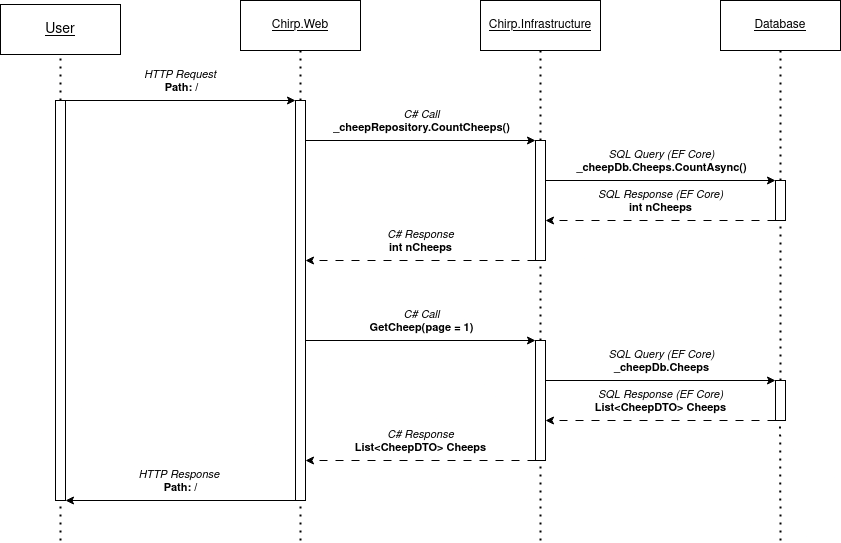

The diagram above was exported from draw.io. Its source (the exported page's mxGraphModel, read from the mxfile embedded in the PNG):
<mxGraphModel dx="1034" dy="610" grid="1" gridSize="10" guides="1" tooltips="1" connect="1" arrows="1" fold="1" page="1" pageScale="1" pageWidth="850" pageHeight="1100" background="none" math="0" shadow="0">
  <root>
    <mxCell id="0" />
    <mxCell id="1" parent="0" />
    <mxCell id="TUKHoE_ZlaWSLOtW0Pi7-1" value="&lt;font style=&quot;font-size: 14px;&quot;&gt;&lt;u&gt;User&lt;/u&gt;&lt;/font&gt;" style="rounded=0;whiteSpace=wrap;html=1;" vertex="1" parent="1">
      <mxGeometry x="140" y="144" width="120" height="50" as="geometry" />
    </mxCell>
    <mxCell id="TUKHoE_ZlaWSLOtW0Pi7-2" value="&lt;u&gt;Chirp.Web&lt;/u&gt;" style="rounded=0;whiteSpace=wrap;html=1;" vertex="1" parent="1">
      <mxGeometry x="380" y="140" width="120" height="50" as="geometry" />
    </mxCell>
    <mxCell id="TUKHoE_ZlaWSLOtW0Pi7-3" value="&lt;u&gt;Chirp.Infrastructure&lt;/u&gt;" style="rounded=0;whiteSpace=wrap;html=1;" vertex="1" parent="1">
      <mxGeometry x="620" y="140" width="120" height="50" as="geometry" />
    </mxCell>
    <mxCell id="TUKHoE_ZlaWSLOtW0Pi7-4" value="" style="endArrow=none;dashed=1;html=1;dashPattern=1 3;strokeWidth=2;rounded=0;entryX=0.5;entryY=1;entryDx=0;entryDy=0;" edge="1" parent="1" source="TUKHoE_ZlaWSLOtW0Pi7-7" target="TUKHoE_ZlaWSLOtW0Pi7-1">
      <mxGeometry width="50" height="50" relative="1" as="geometry">
        <mxPoint x="200" y="720" as="sourcePoint" />
        <mxPoint x="530" y="370" as="targetPoint" />
      </mxGeometry>
    </mxCell>
    <mxCell id="TUKHoE_ZlaWSLOtW0Pi7-5" value="" style="endArrow=none;dashed=1;html=1;dashPattern=1 3;strokeWidth=2;rounded=0;entryX=0.5;entryY=1;entryDx=0;entryDy=0;" edge="1" parent="1" source="TUKHoE_ZlaWSLOtW0Pi7-10" target="TUKHoE_ZlaWSLOtW0Pi7-2">
      <mxGeometry width="50" height="50" relative="1" as="geometry">
        <mxPoint x="440" y="720" as="sourcePoint" />
        <mxPoint x="439.40999999999997" y="204" as="targetPoint" />
      </mxGeometry>
    </mxCell>
    <mxCell id="TUKHoE_ZlaWSLOtW0Pi7-6" value="" style="endArrow=none;dashed=1;html=1;dashPattern=1 3;strokeWidth=2;rounded=0;entryX=0.5;entryY=1;entryDx=0;entryDy=0;" edge="1" parent="1" source="TUKHoE_ZlaWSLOtW0Pi7-21" target="TUKHoE_ZlaWSLOtW0Pi7-3">
      <mxGeometry width="50" height="50" relative="1" as="geometry">
        <mxPoint x="680" y="720" as="sourcePoint" />
        <mxPoint x="600.59" y="250" as="targetPoint" />
      </mxGeometry>
    </mxCell>
    <mxCell id="TUKHoE_ZlaWSLOtW0Pi7-8" value="" style="endArrow=none;dashed=1;html=1;dashPattern=1 3;strokeWidth=2;rounded=0;entryX=0.5;entryY=1;entryDx=0;entryDy=0;" edge="1" parent="1" target="TUKHoE_ZlaWSLOtW0Pi7-7">
      <mxGeometry width="50" height="50" relative="1" as="geometry">
        <mxPoint x="200" y="680" as="sourcePoint" />
        <mxPoint x="200" y="194" as="targetPoint" />
      </mxGeometry>
    </mxCell>
    <mxCell id="TUKHoE_ZlaWSLOtW0Pi7-7" value="" style="rounded=0;whiteSpace=wrap;html=1;" vertex="1" parent="1">
      <mxGeometry x="195" y="240" width="10" height="400" as="geometry" />
    </mxCell>
    <mxCell id="TUKHoE_ZlaWSLOtW0Pi7-9" value="" style="endArrow=classic;html=1;rounded=0;exitX=1;exitY=0;exitDx=0;exitDy=0;entryX=0;entryY=0;entryDx=0;entryDy=0;" edge="1" parent="1" source="TUKHoE_ZlaWSLOtW0Pi7-7" target="TUKHoE_ZlaWSLOtW0Pi7-10">
      <mxGeometry width="50" height="50" relative="1" as="geometry">
        <mxPoint x="370" y="370" as="sourcePoint" />
        <mxPoint x="420" y="230" as="targetPoint" />
      </mxGeometry>
    </mxCell>
    <mxCell id="TUKHoE_ZlaWSLOtW0Pi7-12" value="&lt;div&gt;&lt;i&gt;HTTP Request&lt;/i&gt;&amp;nbsp;&lt;/div&gt;&lt;div&gt;&lt;b&gt;Path: /&lt;/b&gt;&lt;br&gt;&lt;/div&gt;" style="edgeLabel;html=1;align=center;verticalAlign=middle;resizable=0;points=[];" vertex="1" connectable="0" parent="TUKHoE_ZlaWSLOtW0Pi7-9">
      <mxGeometry x="-0.1552" y="1" relative="1" as="geometry">
        <mxPoint x="18" y="-19" as="offset" />
      </mxGeometry>
    </mxCell>
    <mxCell id="TUKHoE_ZlaWSLOtW0Pi7-11" value="" style="endArrow=none;dashed=1;html=1;dashPattern=1 3;strokeWidth=2;rounded=0;entryX=0.5;entryY=1;entryDx=0;entryDy=0;" edge="1" parent="1" target="TUKHoE_ZlaWSLOtW0Pi7-10">
      <mxGeometry width="50" height="50" relative="1" as="geometry">
        <mxPoint x="440" y="680" as="sourcePoint" />
        <mxPoint x="440" y="190" as="targetPoint" />
      </mxGeometry>
    </mxCell>
    <mxCell id="TUKHoE_ZlaWSLOtW0Pi7-10" value="" style="rounded=0;whiteSpace=wrap;html=1;" vertex="1" parent="1">
      <mxGeometry x="435" y="240" width="10" height="400" as="geometry" />
    </mxCell>
    <mxCell id="TUKHoE_ZlaWSLOtW0Pi7-13" value="" style="endArrow=classic;html=1;rounded=0;" edge="1" parent="1">
      <mxGeometry width="50" height="50" relative="1" as="geometry">
        <mxPoint x="435" y="640" as="sourcePoint" />
        <mxPoint x="205" y="640" as="targetPoint" />
      </mxGeometry>
    </mxCell>
    <mxCell id="TUKHoE_ZlaWSLOtW0Pi7-14" value="&lt;div&gt;&lt;i&gt;HTTP Response&amp;nbsp;&lt;/i&gt;&lt;/div&gt;&lt;div&gt;&lt;b&gt;Path: /&lt;/b&gt;&lt;br&gt;&lt;/div&gt;" style="edgeLabel;html=1;align=center;verticalAlign=middle;resizable=0;points=[];" vertex="1" connectable="0" parent="TUKHoE_ZlaWSLOtW0Pi7-13">
      <mxGeometry x="-0.1552" y="1" relative="1" as="geometry">
        <mxPoint x="-19" y="-21" as="offset" />
      </mxGeometry>
    </mxCell>
    <mxCell id="TUKHoE_ZlaWSLOtW0Pi7-22" value="" style="endArrow=none;dashed=1;html=1;dashPattern=1 3;strokeWidth=2;rounded=0;entryX=0.5;entryY=1;entryDx=0;entryDy=0;" edge="1" parent="1" target="TUKHoE_ZlaWSLOtW0Pi7-21">
      <mxGeometry width="50" height="50" relative="1" as="geometry">
        <mxPoint x="680" y="680" as="sourcePoint" />
        <mxPoint x="680" y="190" as="targetPoint" />
      </mxGeometry>
    </mxCell>
    <mxCell id="TUKHoE_ZlaWSLOtW0Pi7-21" value="" style="rounded=0;whiteSpace=wrap;html=1;" vertex="1" parent="1">
      <mxGeometry x="675" y="280" width="10" height="120" as="geometry" />
    </mxCell>
    <mxCell id="TUKHoE_ZlaWSLOtW0Pi7-29" value="" style="endArrow=classic;html=1;rounded=0;exitX=1;exitY=0;exitDx=0;exitDy=0;entryX=0;entryY=0;entryDx=0;entryDy=0;" edge="1" parent="1">
      <mxGeometry width="50" height="50" relative="1" as="geometry">
        <mxPoint x="445" y="280" as="sourcePoint" />
        <mxPoint x="675" y="280" as="targetPoint" />
      </mxGeometry>
    </mxCell>
    <mxCell id="TUKHoE_ZlaWSLOtW0Pi7-30" value="&lt;i&gt;C# Call&lt;/i&gt;&lt;br&gt;&lt;div&gt;&lt;b&gt;_cheepRepository.CountCheeps()&lt;/b&gt;&lt;/div&gt;" style="edgeLabel;html=1;align=center;verticalAlign=middle;resizable=0;points=[];" vertex="1" connectable="0" parent="TUKHoE_ZlaWSLOtW0Pi7-29">
      <mxGeometry x="-0.1552" y="1" relative="1" as="geometry">
        <mxPoint x="18" y="-19" as="offset" />
      </mxGeometry>
    </mxCell>
    <mxCell id="TUKHoE_ZlaWSLOtW0Pi7-33" value="" style="endArrow=classic;html=1;rounded=0;dashed=1;dashPattern=8 8;" edge="1" parent="1">
      <mxGeometry width="50" height="50" relative="1" as="geometry">
        <mxPoint x="675" y="400" as="sourcePoint" />
        <mxPoint x="445" y="400" as="targetPoint" />
      </mxGeometry>
    </mxCell>
    <mxCell id="TUKHoE_ZlaWSLOtW0Pi7-34" value="&lt;div&gt;&lt;i&gt;C# Response&lt;/i&gt;&lt;br&gt;&lt;/div&gt;&lt;div&gt;&lt;b&gt;int nCheeps&lt;/b&gt;&lt;/div&gt;" style="edgeLabel;html=1;align=center;verticalAlign=middle;resizable=0;points=[];" vertex="1" connectable="0" parent="TUKHoE_ZlaWSLOtW0Pi7-33">
      <mxGeometry x="-0.1552" y="1" relative="1" as="geometry">
        <mxPoint x="-19" y="-21" as="offset" />
      </mxGeometry>
    </mxCell>
    <mxCell id="TUKHoE_ZlaWSLOtW0Pi7-35" value="" style="endArrow=classic;html=1;rounded=0;exitX=1;exitY=0;exitDx=0;exitDy=0;entryX=0;entryY=0;entryDx=0;entryDy=0;" edge="1" parent="1">
      <mxGeometry width="50" height="50" relative="1" as="geometry">
        <mxPoint x="445" y="480" as="sourcePoint" />
        <mxPoint x="675" y="480" as="targetPoint" />
      </mxGeometry>
    </mxCell>
    <mxCell id="TUKHoE_ZlaWSLOtW0Pi7-36" value="&lt;i&gt;C# Call&lt;/i&gt;&lt;div&gt;&lt;b&gt;GetCheep(page = 1)&lt;/b&gt;&lt;/div&gt;" style="edgeLabel;html=1;align=center;verticalAlign=middle;resizable=0;points=[];" vertex="1" connectable="0" parent="TUKHoE_ZlaWSLOtW0Pi7-35">
      <mxGeometry x="-0.1552" y="1" relative="1" as="geometry">
        <mxPoint x="18" y="-19" as="offset" />
      </mxGeometry>
    </mxCell>
    <mxCell id="TUKHoE_ZlaWSLOtW0Pi7-39" value="" style="endArrow=classic;html=1;rounded=0;dashed=1;dashPattern=8 8;" edge="1" parent="1">
      <mxGeometry width="50" height="50" relative="1" as="geometry">
        <mxPoint x="675" y="600" as="sourcePoint" />
        <mxPoint x="445" y="600" as="targetPoint" />
      </mxGeometry>
    </mxCell>
    <mxCell id="TUKHoE_ZlaWSLOtW0Pi7-40" value="&lt;i&gt;C# Response&lt;/i&gt;&lt;div&gt;&lt;b&gt;List&amp;lt;CheepDTO&amp;gt; Cheeps&lt;/b&gt;&lt;/div&gt;" style="edgeLabel;html=1;align=center;verticalAlign=middle;resizable=0;points=[];" vertex="1" connectable="0" parent="TUKHoE_ZlaWSLOtW0Pi7-39">
      <mxGeometry x="-0.1552" y="1" relative="1" as="geometry">
        <mxPoint x="-19" y="-21" as="offset" />
      </mxGeometry>
    </mxCell>
    <mxCell id="TUKHoE_ZlaWSLOtW0Pi7-48" value="&lt;u&gt;Database&lt;/u&gt;" style="rounded=0;whiteSpace=wrap;html=1;" vertex="1" parent="1">
      <mxGeometry x="860" y="140" width="120" height="50" as="geometry" />
    </mxCell>
    <mxCell id="TUKHoE_ZlaWSLOtW0Pi7-49" value="" style="endArrow=none;dashed=1;html=1;dashPattern=1 3;strokeWidth=2;rounded=0;entryX=0.5;entryY=1;entryDx=0;entryDy=0;" edge="1" source="TUKHoE_ZlaWSLOtW0Pi7-51" target="TUKHoE_ZlaWSLOtW0Pi7-48" parent="1">
      <mxGeometry width="50" height="50" relative="1" as="geometry">
        <mxPoint x="920" y="720" as="sourcePoint" />
        <mxPoint x="840.59" y="250" as="targetPoint" />
      </mxGeometry>
    </mxCell>
    <mxCell id="TUKHoE_ZlaWSLOtW0Pi7-50" value="" style="endArrow=none;dashed=1;html=1;dashPattern=1 3;strokeWidth=2;rounded=0;entryX=0.5;entryY=1;entryDx=0;entryDy=0;" edge="1" target="TUKHoE_ZlaWSLOtW0Pi7-51" parent="1" source="TUKHoE_ZlaWSLOtW0Pi7-60">
      <mxGeometry width="50" height="50" relative="1" as="geometry">
        <mxPoint x="920" y="720" as="sourcePoint" />
        <mxPoint x="920" y="190" as="targetPoint" />
      </mxGeometry>
    </mxCell>
    <mxCell id="TUKHoE_ZlaWSLOtW0Pi7-51" value="" style="rounded=0;whiteSpace=wrap;html=1;" vertex="1" parent="1">
      <mxGeometry x="915" y="320" width="10" height="40" as="geometry" />
    </mxCell>
    <mxCell id="TUKHoE_ZlaWSLOtW0Pi7-52" value="" style="endArrow=classic;html=1;rounded=0;exitX=1;exitY=0;exitDx=0;exitDy=0;entryX=0;entryY=0;entryDx=0;entryDy=0;" edge="1" parent="1">
      <mxGeometry width="50" height="50" relative="1" as="geometry">
        <mxPoint x="685" y="320" as="sourcePoint" />
        <mxPoint x="915" y="320" as="targetPoint" />
      </mxGeometry>
    </mxCell>
    <mxCell id="TUKHoE_ZlaWSLOtW0Pi7-53" value="&lt;i&gt;SQL Query (EF Core)&lt;/i&gt;&lt;br&gt;&lt;div&gt;&lt;b&gt;_cheepDb.Cheeps.CountAsync()&lt;/b&gt;&lt;/div&gt;" style="edgeLabel;html=1;align=center;verticalAlign=middle;resizable=0;points=[];" vertex="1" connectable="0" parent="TUKHoE_ZlaWSLOtW0Pi7-52">
      <mxGeometry x="-0.1552" y="1" relative="1" as="geometry">
        <mxPoint x="18" y="-19" as="offset" />
      </mxGeometry>
    </mxCell>
    <mxCell id="TUKHoE_ZlaWSLOtW0Pi7-54" value="" style="endArrow=classic;html=1;rounded=0;dashed=1;dashPattern=8 8;" edge="1" parent="1">
      <mxGeometry width="50" height="50" relative="1" as="geometry">
        <mxPoint x="915" y="360" as="sourcePoint" />
        <mxPoint x="685" y="360" as="targetPoint" />
      </mxGeometry>
    </mxCell>
    <mxCell id="TUKHoE_ZlaWSLOtW0Pi7-55" value="&lt;i&gt;SQL Response (EF Core)&lt;/i&gt;&lt;br&gt;&lt;div&gt;&lt;b&gt;int nCheeps&lt;/b&gt;&lt;/div&gt;" style="edgeLabel;html=1;align=center;verticalAlign=middle;resizable=0;points=[];" vertex="1" connectable="0" parent="TUKHoE_ZlaWSLOtW0Pi7-54">
      <mxGeometry x="-0.1552" y="1" relative="1" as="geometry">
        <mxPoint x="-19" y="-21" as="offset" />
      </mxGeometry>
    </mxCell>
    <mxCell id="TUKHoE_ZlaWSLOtW0Pi7-56" value="" style="endArrow=classic;html=1;rounded=0;exitX=1;exitY=0;exitDx=0;exitDy=0;entryX=0;entryY=0;entryDx=0;entryDy=0;" edge="1" parent="1">
      <mxGeometry width="50" height="50" relative="1" as="geometry">
        <mxPoint x="685" y="520" as="sourcePoint" />
        <mxPoint x="915" y="520" as="targetPoint" />
      </mxGeometry>
    </mxCell>
    <mxCell id="TUKHoE_ZlaWSLOtW0Pi7-57" value="&lt;i&gt;SQL Query (EF Core)&lt;/i&gt;&lt;br&gt;&lt;div&gt;&lt;b&gt;_cheepDb.Cheeps&lt;/b&gt;&lt;/div&gt;" style="edgeLabel;html=1;align=center;verticalAlign=middle;resizable=0;points=[];" vertex="1" connectable="0" parent="TUKHoE_ZlaWSLOtW0Pi7-56">
      <mxGeometry x="-0.1552" y="1" relative="1" as="geometry">
        <mxPoint x="18" y="-19" as="offset" />
      </mxGeometry>
    </mxCell>
    <mxCell id="TUKHoE_ZlaWSLOtW0Pi7-58" value="" style="endArrow=classic;html=1;rounded=0;dashed=1;dashPattern=8 8;" edge="1" parent="1">
      <mxGeometry width="50" height="50" relative="1" as="geometry">
        <mxPoint x="915" y="560" as="sourcePoint" />
        <mxPoint x="685" y="560" as="targetPoint" />
      </mxGeometry>
    </mxCell>
    <mxCell id="TUKHoE_ZlaWSLOtW0Pi7-59" value="&lt;div&gt;&lt;i&gt;SQL Response (EF Core)&lt;/i&gt;&lt;/div&gt;&lt;div&gt;&lt;b&gt;List&amp;lt;CheepDTO&amp;gt; Cheeps&lt;/b&gt;&lt;/div&gt;" style="edgeLabel;html=1;align=center;verticalAlign=middle;resizable=0;points=[];" vertex="1" connectable="0" parent="TUKHoE_ZlaWSLOtW0Pi7-58">
      <mxGeometry x="-0.1552" y="1" relative="1" as="geometry">
        <mxPoint x="-19" y="-21" as="offset" />
      </mxGeometry>
    </mxCell>
    <mxCell id="TUKHoE_ZlaWSLOtW0Pi7-61" value="" style="endArrow=none;dashed=1;html=1;dashPattern=1 3;strokeWidth=2;rounded=0;entryX=0.5;entryY=1;entryDx=0;entryDy=0;" edge="1" parent="1">
      <mxGeometry width="50" height="50" relative="1" as="geometry">
        <mxPoint x="920" y="680" as="sourcePoint" />
        <mxPoint x="919.57" y="560" as="targetPoint" />
      </mxGeometry>
    </mxCell>
    <mxCell id="TUKHoE_ZlaWSLOtW0Pi7-60" value="" style="rounded=0;whiteSpace=wrap;html=1;" vertex="1" parent="1">
      <mxGeometry x="915" y="520" width="10" height="40" as="geometry" />
    </mxCell>
    <mxCell id="TUKHoE_ZlaWSLOtW0Pi7-62" value="" style="rounded=0;whiteSpace=wrap;html=1;" vertex="1" parent="1">
      <mxGeometry x="675" y="480" width="10" height="120" as="geometry" />
    </mxCell>
  </root>
</mxGraphModel>